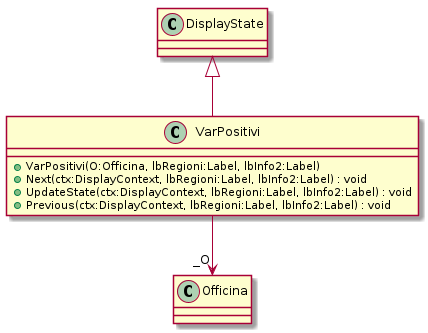

The diagram above was rendered by PlantUML. Its source (embedded in the PNG):
@startuml
class VarPositivi {
    + VarPositivi(O:Officina, lbRegioni:Label, lbInfo2:Label)
    + Next(ctx:DisplayContext, lbRegioni:Label, lbInfo2:Label) : void
    + UpdateState(ctx:DisplayContext, lbRegioni:Label, lbInfo2:Label) : void
    + Previous(ctx:DisplayContext, lbRegioni:Label, lbInfo2:Label) : void
}
DisplayState <|-- VarPositivi
VarPositivi --> "_O" Officina
@enduml